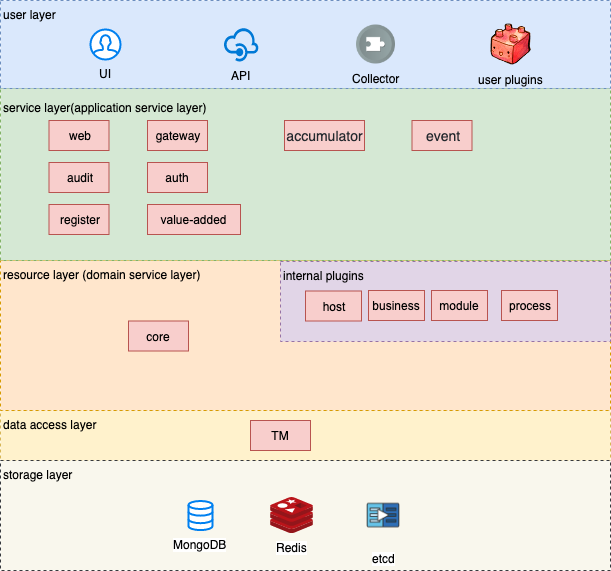

The diagram above was exported from draw.io. Its source (the exported page's mxGraphModel, read from the mxfile embedded in the PNG):
<mxGraphModel dx="907" dy="592" grid="1" gridSize="10" guides="1" tooltips="1" connect="1" arrows="1" fold="1" page="1" pageScale="1" pageWidth="1169" pageHeight="827" background="#ffffff" math="0" shadow="0">
  <root>
    <mxCell id="0" />
    <mxCell id="1" parent="0" />
    <mxCell id="U1US9QkDkDRoXQ3lIq_u-21" value="data access layer" style="rounded=0;whiteSpace=wrap;html=1;dashed=1;fillColor=#fff2cc;strokeColor=#d6b656;align=left;verticalAlign=top;" vertex="1" parent="1">
      <mxGeometry x="130" y="440" width="610" height="50" as="geometry" />
    </mxCell>
    <mxCell id="21CqybdMDBSDqcrikrQr-264" value="resource layer (domain service layer)" style="rounded=0;whiteSpace=wrap;html=1;dashed=1;fillColor=#ffe6cc;strokeColor=#d79b00;align=left;verticalAlign=top;" parent="1" vertex="1">
      <mxGeometry x="130" y="290" width="610" height="150" as="geometry" />
    </mxCell>
    <mxCell id="21CqybdMDBSDqcrikrQr-268" value="storage layer" style="rounded=0;whiteSpace=wrap;html=1;dashed=1;fillColor=#f9f7ed;strokeColor=#36393d;align=left;verticalAlign=top;" parent="1" vertex="1">
      <mxGeometry x="130" y="490" width="610" height="110" as="geometry" />
    </mxCell>
    <mxCell id="21CqybdMDBSDqcrikrQr-257" value="&lt;p style=&quot;line-height: 0%&quot;&gt;service layer(application service layer)&lt;/p&gt;" style="rounded=0;whiteSpace=wrap;html=1;dashed=1;fillColor=#d5e8d4;strokeColor=#82b366;align=left;verticalAlign=top;" parent="1" vertex="1">
      <mxGeometry x="130" y="118" width="610" height="172" as="geometry" />
    </mxCell>
    <mxCell id="21CqybdMDBSDqcrikrQr-255" value="user layer" style="rounded=0;whiteSpace=wrap;html=1;dashed=1;fillColor=#dae8fc;strokeColor=#6c8ebf;verticalAlign=top;align=left;" parent="1" vertex="1">
      <mxGeometry x="130" y="30" width="610" height="88" as="geometry" />
    </mxCell>
    <mxCell id="U1US9QkDkDRoXQ3lIq_u-7" value="internal plugins" style="rounded=0;whiteSpace=wrap;html=1;dashed=1;fillColor=#e1d5e7;strokeColor=#9673a6;verticalAlign=top;align=left;" vertex="1" parent="1">
      <mxGeometry x="410" y="291" width="330" height="80" as="geometry" />
    </mxCell>
    <mxCell id="21CqybdMDBSDqcrikrQr-241" value="UI" style="html=1;verticalLabelPosition=bottom;align=center;labelBackgroundColor=none;verticalAlign=top;strokeWidth=2;strokeColor=#0080F0;fillColor=#ffffff;shadow=0;dashed=0;shape=mxgraph.ios7.icons.user;" parent="1" vertex="1">
      <mxGeometry x="220" y="59" width="30" height="30" as="geometry" />
    </mxCell>
    <mxCell id="21CqybdMDBSDqcrikrQr-242" value="API" style="shadow=0;dashed=0;html=1;strokeColor=none;labelPosition=center;verticalLabelPosition=bottom;verticalAlign=top;align=center;shape=mxgraph.mscae.cloud.api_management;fillColor=#0079D6;pointerEvents=1;labelBackgroundColor=none;" parent="1" vertex="1">
      <mxGeometry x="353" y="56.5" width="35" height="35" as="geometry" />
    </mxCell>
    <mxCell id="21CqybdMDBSDqcrikrQr-258" value="gateway" style="text;html=1;strokeColor=#b85450;fillColor=#f8cecc;align=center;verticalAlign=middle;whiteSpace=wrap;rounded=0;" parent="1" vertex="1">
      <mxGeometry x="277" y="150" width="60" height="30" as="geometry" />
    </mxCell>
    <mxCell id="21CqybdMDBSDqcrikrQr-259" value="auth" style="text;html=1;strokeColor=#b85450;fillColor=#f8cecc;align=center;verticalAlign=middle;whiteSpace=wrap;rounded=0;" parent="1" vertex="1">
      <mxGeometry x="277" y="192" width="60" height="30" as="geometry" />
    </mxCell>
    <mxCell id="21CqybdMDBSDqcrikrQr-263" value="Collector" style="shape=image;html=1;verticalAlign=top;verticalLabelPosition=bottom;labelBackgroundColor=none;imageAspect=0;aspect=fixed;image=https://cdn4.iconfinder.com/data/icons/ios-web-user-interface-multi-circle-flat-vol-5/512/Code_collect_part_piece_addon_extension_puzzle-128.png" parent="1" vertex="1">
      <mxGeometry x="486" y="54.5" width="39" height="39" as="geometry" />
    </mxCell>
    <mxCell id="21CqybdMDBSDqcrikrQr-265" value="core" style="text;html=1;strokeColor=#b85450;fillColor=#f8cecc;align=center;verticalAlign=middle;whiteSpace=wrap;rounded=0;" parent="1" vertex="1">
      <mxGeometry x="258" y="350.5" width="60" height="30" as="geometry" />
    </mxCell>
    <mxCell id="21CqybdMDBSDqcrikrQr-267" value="MongoDB" style="html=1;verticalLabelPosition=bottom;align=center;labelBackgroundColor=#ffffff;verticalAlign=top;strokeWidth=2;strokeColor=#0080F0;fillColor=#ffffff;shadow=0;dashed=0;shape=mxgraph.ios7.icons.data;" parent="1" vertex="1">
      <mxGeometry x="318" y="530.5" width="24" height="29.099999999999998" as="geometry" />
    </mxCell>
    <mxCell id="21CqybdMDBSDqcrikrQr-269" value="Redis" style="aspect=fixed;html=1;perimeter=none;align=center;shadow=0;dashed=0;image;fontSize=12;image=img/lib/mscae/Cache_Redis_Product.svg;" parent="1" vertex="1">
      <mxGeometry x="400" y="527.05" width="43" height="36" as="geometry" />
    </mxCell>
    <mxCell id="21CqybdMDBSDqcrikrQr-270" value="etcd" style="shape=image;html=1;verticalAlign=top;verticalLabelPosition=bottom;labelBackgroundColor=#ffffff;imageAspect=0;aspect=fixed;image=https://cdn1.iconfinder.com/data/icons/linkedin-ui-colored/48/JD-04-2-128.png" parent="1" vertex="1">
      <mxGeometry x="484.5" y="516.55" width="57" height="57" as="geometry" />
    </mxCell>
    <mxCell id="U1US9QkDkDRoXQ3lIq_u-1" value="register" style="text;html=1;strokeColor=#b85450;fillColor=#f8cecc;align=center;verticalAlign=middle;whiteSpace=wrap;rounded=0;" vertex="1" parent="1">
      <mxGeometry x="178.5" y="234" width="60" height="30" as="geometry" />
    </mxCell>
    <mxCell id="U1US9QkDkDRoXQ3lIq_u-2" value="web" style="text;html=1;strokeColor=#b85450;fillColor=#f8cecc;align=center;verticalAlign=middle;whiteSpace=wrap;rounded=0;" vertex="1" parent="1">
      <mxGeometry x="178.5" y="150" width="60" height="30" as="geometry" />
    </mxCell>
    <mxCell id="21CqybdMDBSDqcrikrQr-262" value="&lt;span style=&quot;color: rgb(36 , 41 , 46) ; font-family: , &amp;#34;blinkmacsystemfont&amp;#34; , , &amp;#34;pingfang sc&amp;#34; , &amp;#34;helvetica&amp;#34; , &amp;#34;arial&amp;#34; , &amp;#34;hiragino sans gb&amp;#34; , &amp;#34;microsoft yahei&amp;#34; , &amp;#34;simsun&amp;#34; , , &amp;#34;heiti&amp;#34; , , sans-serif ; font-size: 14px ; white-space: nowrap&quot;&gt;event&lt;/span&gt;" style="text;html=1;strokeColor=#b85450;fillColor=#f8cecc;align=center;verticalAlign=middle;whiteSpace=wrap;rounded=0;" parent="1" vertex="1">
      <mxGeometry x="541.5" y="150" width="60" height="30" as="geometry" />
    </mxCell>
    <mxCell id="21CqybdMDBSDqcrikrQr-261" value="&lt;span style=&quot;color: rgb(36 , 41 , 46) ; font-family: , &amp;#34;blinkmacsystemfont&amp;#34; , , &amp;#34;pingfang sc&amp;#34; , &amp;#34;helvetica&amp;#34; , &amp;#34;arial&amp;#34; , &amp;#34;hiragino sans gb&amp;#34; , &amp;#34;microsoft yahei&amp;#34; , &amp;#34;simsun&amp;#34; , , &amp;#34;heiti&amp;#34; , , sans-serif ; font-size: 14px ; white-space: nowrap&quot;&gt;accumulator&lt;/span&gt;" style="text;html=1;strokeColor=#b85450;fillColor=#f8cecc;align=center;verticalAlign=middle;whiteSpace=wrap;rounded=0;" parent="1" vertex="1">
      <mxGeometry x="414" y="150" width="80" height="30" as="geometry" />
    </mxCell>
    <mxCell id="U1US9QkDkDRoXQ3lIq_u-10" value="audit" style="text;html=1;strokeColor=#b85450;fillColor=#f8cecc;align=center;verticalAlign=middle;whiteSpace=wrap;rounded=0;" vertex="1" parent="1">
      <mxGeometry x="178.5" y="192" width="60" height="30" as="geometry" />
    </mxCell>
    <mxCell id="U1US9QkDkDRoXQ3lIq_u-11" value="&lt;span style=&quot;font-family: &amp;#34;arial&amp;#34; , sans-serif ; text-align: left&quot;&gt;value-added&lt;/span&gt;" style="text;html=1;strokeColor=#b85450;fillColor=#f8cecc;align=center;verticalAlign=middle;whiteSpace=wrap;rounded=0;" vertex="1" parent="1">
      <mxGeometry x="277" y="234" width="93" height="30" as="geometry" />
    </mxCell>
    <mxCell id="U1US9QkDkDRoXQ3lIq_u-14" value="TM" style="text;html=1;strokeColor=#b85450;fillColor=#f8cecc;align=center;verticalAlign=middle;whiteSpace=wrap;rounded=0;" vertex="1" parent="1">
      <mxGeometry x="380" y="450" width="60" height="30" as="geometry" />
    </mxCell>
    <mxCell id="U1US9QkDkDRoXQ3lIq_u-15" value="&lt;span style=&quot;font-family: &amp;#34;arial&amp;#34; , sans-serif ; text-align: left&quot;&gt;host&lt;/span&gt;" style="text;html=1;strokeColor=#b85450;fillColor=#f8cecc;align=center;verticalAlign=middle;whiteSpace=wrap;rounded=0;" vertex="1" parent="1">
      <mxGeometry x="435" y="320.5" width="56" height="30" as="geometry" />
    </mxCell>
    <mxCell id="U1US9QkDkDRoXQ3lIq_u-16" value="&lt;span style=&quot;font-family: &amp;#34;arial&amp;#34; , sans-serif ; text-align: left&quot;&gt;business&lt;/span&gt;" style="text;html=1;strokeColor=#b85450;fillColor=#f8cecc;align=center;verticalAlign=middle;whiteSpace=wrap;rounded=0;" vertex="1" parent="1">
      <mxGeometry x="498" y="320" width="56" height="30" as="geometry" />
    </mxCell>
    <mxCell id="U1US9QkDkDRoXQ3lIq_u-17" value="&lt;span style=&quot;font-family: &amp;#34;arial&amp;#34; , sans-serif ; text-align: left&quot;&gt;module&lt;/span&gt;" style="text;html=1;strokeColor=#b85450;fillColor=#f8cecc;align=center;verticalAlign=middle;whiteSpace=wrap;rounded=0;" vertex="1" parent="1">
      <mxGeometry x="561" y="320" width="56" height="30" as="geometry" />
    </mxCell>
    <mxCell id="U1US9QkDkDRoXQ3lIq_u-18" value="&lt;span style=&quot;font-family: &amp;#34;arial&amp;#34; , sans-serif ; text-align: left&quot;&gt;process&lt;/span&gt;" style="text;html=1;strokeColor=#b85450;fillColor=#f8cecc;align=center;verticalAlign=middle;whiteSpace=wrap;rounded=0;" vertex="1" parent="1">
      <mxGeometry x="631" y="320" width="56" height="30" as="geometry" />
    </mxCell>
    <mxCell id="U1US9QkDkDRoXQ3lIq_u-19" value="user plugins" style="shape=image;html=1;verticalAlign=top;verticalLabelPosition=bottom;labelBackgroundColor=none;imageAspect=0;aspect=fixed;image=https://cdn4.iconfinder.com/data/icons/RM_Kute_Toolbaar%20Icons/Plugin.png;align=center;" vertex="1" parent="1">
      <mxGeometry x="620" y="53.5" width="41" height="41" as="geometry" />
    </mxCell>
  </root>
</mxGraphModel>